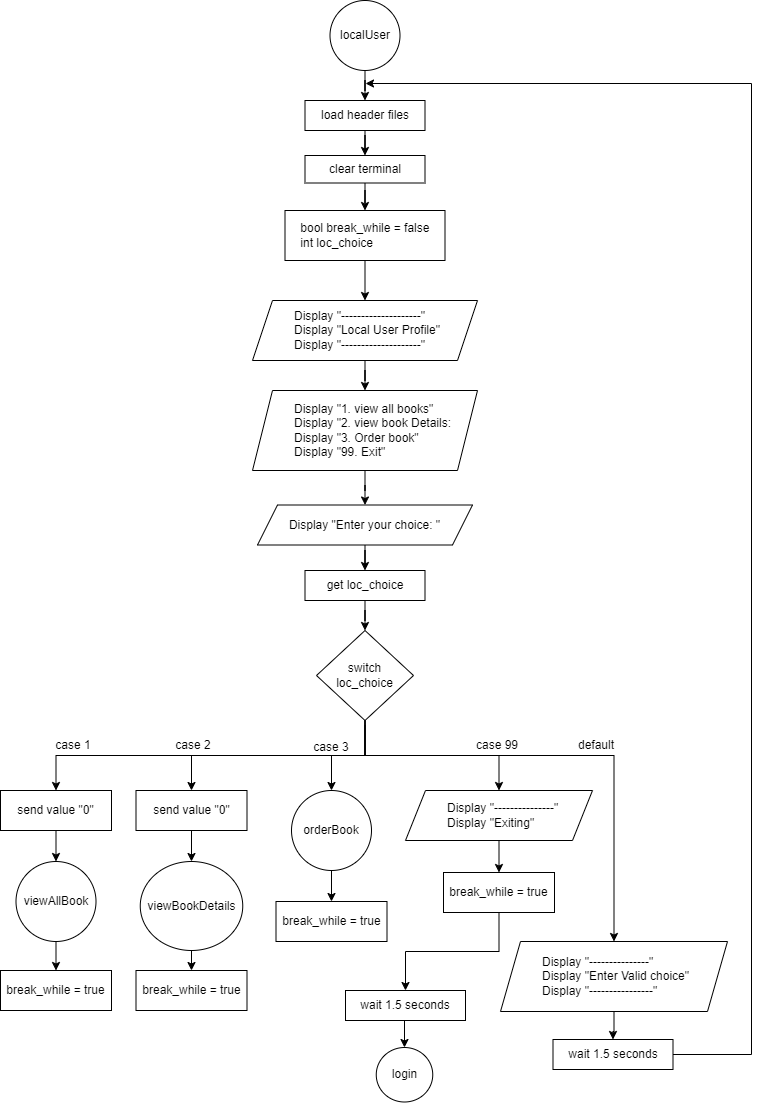

The diagram above was exported from draw.io. Its source (the exported page's mxGraphModel, read from the mxfile embedded in the PNG):
<mxGraphModel dx="1050" dy="557" grid="1" gridSize="10" guides="1" tooltips="1" connect="1" arrows="1" fold="1" page="1" pageScale="1" pageWidth="827" pageHeight="1169" background="#ffffff" math="0" shadow="0">
  <root>
    <mxCell id="WIyWlLk6GJQsqaUBKTNV-0" />
    <mxCell id="WIyWlLk6GJQsqaUBKTNV-1" parent="WIyWlLk6GJQsqaUBKTNV-0" />
    <mxCell id="pXAk3Okw8OwP_m6z4b1v-1" value="" style="edgeStyle=orthogonalEdgeStyle;rounded=0;orthogonalLoop=1;jettySize=auto;html=1;" parent="WIyWlLk6GJQsqaUBKTNV-1" source="j375VkqIiMCWVLc5_s6u-0" target="pXAk3Okw8OwP_m6z4b1v-0" edge="1">
      <mxGeometry relative="1" as="geometry" />
    </mxCell>
    <mxCell id="j375VkqIiMCWVLc5_s6u-0" value="localUser" style="ellipse;whiteSpace=wrap;html=1;aspect=fixed;" parent="WIyWlLk6GJQsqaUBKTNV-1" vertex="1">
      <mxGeometry x="378.5" y="30" width="70" height="70" as="geometry" />
    </mxCell>
    <mxCell id="pXAk3Okw8OwP_m6z4b1v-3" value="" style="edgeStyle=orthogonalEdgeStyle;rounded=0;orthogonalLoop=1;jettySize=auto;html=1;" parent="WIyWlLk6GJQsqaUBKTNV-1" source="pXAk3Okw8OwP_m6z4b1v-0" target="pXAk3Okw8OwP_m6z4b1v-2" edge="1">
      <mxGeometry relative="1" as="geometry" />
    </mxCell>
    <mxCell id="pXAk3Okw8OwP_m6z4b1v-0" value="load header files" style="whiteSpace=wrap;html=1;" parent="WIyWlLk6GJQsqaUBKTNV-1" vertex="1">
      <mxGeometry x="353.5" y="130" width="120" height="30" as="geometry" />
    </mxCell>
    <mxCell id="pXAk3Okw8OwP_m6z4b1v-5" value="" style="edgeStyle=orthogonalEdgeStyle;rounded=0;orthogonalLoop=1;jettySize=auto;html=1;" parent="WIyWlLk6GJQsqaUBKTNV-1" source="pXAk3Okw8OwP_m6z4b1v-2" target="pXAk3Okw8OwP_m6z4b1v-4" edge="1">
      <mxGeometry relative="1" as="geometry" />
    </mxCell>
    <mxCell id="pXAk3Okw8OwP_m6z4b1v-2" value="clear terminal" style="whiteSpace=wrap;html=1;" parent="WIyWlLk6GJQsqaUBKTNV-1" vertex="1">
      <mxGeometry x="353.5" y="185" width="120" height="27.5" as="geometry" />
    </mxCell>
    <mxCell id="pXAk3Okw8OwP_m6z4b1v-7" value="" style="edgeStyle=orthogonalEdgeStyle;rounded=0;orthogonalLoop=1;jettySize=auto;html=1;" parent="WIyWlLk6GJQsqaUBKTNV-1" source="pXAk3Okw8OwP_m6z4b1v-4" target="pXAk3Okw8OwP_m6z4b1v-6" edge="1">
      <mxGeometry relative="1" as="geometry" />
    </mxCell>
    <mxCell id="pXAk3Okw8OwP_m6z4b1v-4" value="&lt;span style=&quot;background-color: initial;&quot;&gt;&amp;nbsp; &amp;nbsp; bool break_while = false&lt;/span&gt;&lt;br&gt;&lt;div&gt;&amp;nbsp; &amp;nbsp; int loc_choice&lt;/div&gt;" style="whiteSpace=wrap;html=1;align=left;" parent="WIyWlLk6GJQsqaUBKTNV-1" vertex="1">
      <mxGeometry x="333.5" y="240" width="160" height="50" as="geometry" />
    </mxCell>
    <mxCell id="pXAk3Okw8OwP_m6z4b1v-10" value="" style="edgeStyle=orthogonalEdgeStyle;rounded=0;orthogonalLoop=1;jettySize=auto;html=1;" parent="WIyWlLk6GJQsqaUBKTNV-1" source="pXAk3Okw8OwP_m6z4b1v-6" target="pXAk3Okw8OwP_m6z4b1v-9" edge="1">
      <mxGeometry relative="1" as="geometry" />
    </mxCell>
    <mxCell id="pXAk3Okw8OwP_m6z4b1v-6" value="&lt;blockquote style=&quot;margin: 0 0 0 40px; border: none; padding: 0px;&quot;&gt;Display &quot;--------------------&quot;&lt;div&gt;Display &quot;Local User Profile&quot;&lt;/div&gt;&lt;div&gt;Display &quot;--------------------&quot;&lt;/div&gt;&lt;/blockquote&gt;" style="shape=parallelogram;perimeter=parallelogramPerimeter;whiteSpace=wrap;html=1;fixedSize=1;align=left;" parent="WIyWlLk6GJQsqaUBKTNV-1" vertex="1">
      <mxGeometry x="301" y="330" width="225" height="60" as="geometry" />
    </mxCell>
    <mxCell id="pXAk3Okw8OwP_m6z4b1v-12" value="" style="edgeStyle=orthogonalEdgeStyle;rounded=0;orthogonalLoop=1;jettySize=auto;html=1;" parent="WIyWlLk6GJQsqaUBKTNV-1" source="pXAk3Okw8OwP_m6z4b1v-9" target="pXAk3Okw8OwP_m6z4b1v-11" edge="1">
      <mxGeometry relative="1" as="geometry" />
    </mxCell>
    <mxCell id="pXAk3Okw8OwP_m6z4b1v-9" value="&lt;blockquote style=&quot;margin: 0 0 0 40px; border: none; padding: 0px;&quot;&gt;Display &quot;1. view all books&quot;&lt;div&gt;Display &quot;2. view book Details:&lt;/div&gt;&lt;div&gt;Display &quot;3. Order book&quot;&lt;/div&gt;&lt;div&gt;Display &quot;99. Exit&quot;&lt;/div&gt;&lt;/blockquote&gt;" style="shape=parallelogram;perimeter=parallelogramPerimeter;whiteSpace=wrap;html=1;fixedSize=1;align=left;" parent="WIyWlLk6GJQsqaUBKTNV-1" vertex="1">
      <mxGeometry x="301" y="420" width="225" height="80" as="geometry" />
    </mxCell>
    <mxCell id="pXAk3Okw8OwP_m6z4b1v-14" value="" style="edgeStyle=orthogonalEdgeStyle;rounded=0;orthogonalLoop=1;jettySize=auto;html=1;" parent="WIyWlLk6GJQsqaUBKTNV-1" source="pXAk3Okw8OwP_m6z4b1v-11" target="pXAk3Okw8OwP_m6z4b1v-13" edge="1">
      <mxGeometry relative="1" as="geometry" />
    </mxCell>
    <mxCell id="pXAk3Okw8OwP_m6z4b1v-11" value="Display &quot;Enter your choice: &quot;" style="shape=parallelogram;perimeter=parallelogramPerimeter;whiteSpace=wrap;html=1;fixedSize=1;align=center;" parent="WIyWlLk6GJQsqaUBKTNV-1" vertex="1">
      <mxGeometry x="306" y="534.5" width="215" height="40" as="geometry" />
    </mxCell>
    <mxCell id="pXAk3Okw8OwP_m6z4b1v-16" value="" style="edgeStyle=orthogonalEdgeStyle;rounded=0;orthogonalLoop=1;jettySize=auto;html=1;" parent="WIyWlLk6GJQsqaUBKTNV-1" source="pXAk3Okw8OwP_m6z4b1v-13" target="pXAk3Okw8OwP_m6z4b1v-15" edge="1">
      <mxGeometry relative="1" as="geometry" />
    </mxCell>
    <mxCell id="pXAk3Okw8OwP_m6z4b1v-13" value="get loc_choice" style="whiteSpace=wrap;html=1;" parent="WIyWlLk6GJQsqaUBKTNV-1" vertex="1">
      <mxGeometry x="353.5" y="600" width="120" height="30" as="geometry" />
    </mxCell>
    <mxCell id="w-Ys4XA4PNuUCV569Q2g-52" style="edgeStyle=orthogonalEdgeStyle;rounded=0;orthogonalLoop=1;jettySize=auto;html=1;exitX=0.5;exitY=1;exitDx=0;exitDy=0;entryX=0.5;entryY=0;entryDx=0;entryDy=0;" parent="WIyWlLk6GJQsqaUBKTNV-1" source="pXAk3Okw8OwP_m6z4b1v-15" target="w-Ys4XA4PNuUCV569Q2g-36" edge="1">
      <mxGeometry relative="1" as="geometry" />
    </mxCell>
    <mxCell id="w-Ys4XA4PNuUCV569Q2g-53" style="edgeStyle=orthogonalEdgeStyle;rounded=0;orthogonalLoop=1;jettySize=auto;html=1;exitX=0.5;exitY=1;exitDx=0;exitDy=0;entryX=0.5;entryY=0;entryDx=0;entryDy=0;" parent="WIyWlLk6GJQsqaUBKTNV-1" source="pXAk3Okw8OwP_m6z4b1v-15" target="w-Ys4XA4PNuUCV569Q2g-39" edge="1">
      <mxGeometry relative="1" as="geometry" />
    </mxCell>
    <mxCell id="w-Ys4XA4PNuUCV569Q2g-54" style="edgeStyle=orthogonalEdgeStyle;rounded=0;orthogonalLoop=1;jettySize=auto;html=1;exitX=0.5;exitY=1;exitDx=0;exitDy=0;entryX=0.5;entryY=0;entryDx=0;entryDy=0;" parent="WIyWlLk6GJQsqaUBKTNV-1" source="pXAk3Okw8OwP_m6z4b1v-15" target="w-Ys4XA4PNuUCV569Q2g-32" edge="1">
      <mxGeometry relative="1" as="geometry" />
    </mxCell>
    <mxCell id="w-Ys4XA4PNuUCV569Q2g-55" style="edgeStyle=orthogonalEdgeStyle;rounded=0;orthogonalLoop=1;jettySize=auto;html=1;exitX=0.5;exitY=1;exitDx=0;exitDy=0;" parent="WIyWlLk6GJQsqaUBKTNV-1" source="pXAk3Okw8OwP_m6z4b1v-15" target="w-Ys4XA4PNuUCV569Q2g-41" edge="1">
      <mxGeometry relative="1" as="geometry" />
    </mxCell>
    <mxCell id="w-Ys4XA4PNuUCV569Q2g-56" style="edgeStyle=orthogonalEdgeStyle;rounded=0;orthogonalLoop=1;jettySize=auto;html=1;exitX=0.5;exitY=1;exitDx=0;exitDy=0;entryX=0.5;entryY=0;entryDx=0;entryDy=0;" parent="WIyWlLk6GJQsqaUBKTNV-1" target="w-Ys4XA4PNuUCV569Q2g-44" edge="1">
      <mxGeometry relative="1" as="geometry">
        <mxPoint x="413.5" y="755" as="sourcePoint" />
        <mxPoint x="653.5" y="965" as="targetPoint" />
        <Array as="points">
          <mxPoint x="413" y="785" />
          <mxPoint x="662" y="785" />
        </Array>
      </mxGeometry>
    </mxCell>
    <mxCell id="pXAk3Okw8OwP_m6z4b1v-15" value="switch&lt;div&gt;loc_choice&lt;/div&gt;" style="rhombus;whiteSpace=wrap;html=1;" parent="WIyWlLk6GJQsqaUBKTNV-1" vertex="1">
      <mxGeometry x="365" y="660" width="97" height="90" as="geometry" />
    </mxCell>
    <mxCell id="w-Ys4XA4PNuUCV569Q2g-63" style="edgeStyle=orthogonalEdgeStyle;rounded=0;orthogonalLoop=1;jettySize=auto;html=1;exitX=0.5;exitY=1;exitDx=0;exitDy=0;entryX=0.5;entryY=0;entryDx=0;entryDy=0;" parent="WIyWlLk6GJQsqaUBKTNV-1" source="w-Ys4XA4PNuUCV569Q2g-32" target="w-Ys4XA4PNuUCV569Q2g-59" edge="1">
      <mxGeometry relative="1" as="geometry" />
    </mxCell>
    <mxCell id="w-Ys4XA4PNuUCV569Q2g-32" value="orderBook" style="ellipse;whiteSpace=wrap;html=1;" parent="WIyWlLk6GJQsqaUBKTNV-1" vertex="1">
      <mxGeometry x="340" y="820" width="80" height="80" as="geometry" />
    </mxCell>
    <mxCell id="w-Ys4XA4PNuUCV569Q2g-65" style="edgeStyle=orthogonalEdgeStyle;rounded=0;orthogonalLoop=1;jettySize=auto;html=1;exitX=0.5;exitY=1;exitDx=0;exitDy=0;entryX=0.5;entryY=0;entryDx=0;entryDy=0;" parent="WIyWlLk6GJQsqaUBKTNV-1" source="w-Ys4XA4PNuUCV569Q2g-34" target="w-Ys4XA4PNuUCV569Q2g-57" edge="1">
      <mxGeometry relative="1" as="geometry" />
    </mxCell>
    <mxCell id="w-Ys4XA4PNuUCV569Q2g-34" value="viewAllBook" style="ellipse;whiteSpace=wrap;html=1;" parent="WIyWlLk6GJQsqaUBKTNV-1" vertex="1">
      <mxGeometry x="64.5" y="891" width="80" height="80" as="geometry" />
    </mxCell>
    <mxCell id="w-Ys4XA4PNuUCV569Q2g-35" style="edgeStyle=orthogonalEdgeStyle;rounded=0;orthogonalLoop=1;jettySize=auto;html=1;exitX=0.5;exitY=1;exitDx=0;exitDy=0;entryX=0.5;entryY=0;entryDx=0;entryDy=0;" parent="WIyWlLk6GJQsqaUBKTNV-1" source="w-Ys4XA4PNuUCV569Q2g-36" target="w-Ys4XA4PNuUCV569Q2g-34" edge="1">
      <mxGeometry relative="1" as="geometry" />
    </mxCell>
    <mxCell id="w-Ys4XA4PNuUCV569Q2g-36" value="send value &quot;0&quot;" style="rounded=0;whiteSpace=wrap;html=1;" parent="WIyWlLk6GJQsqaUBKTNV-1" vertex="1">
      <mxGeometry x="49" y="820" width="111" height="40" as="geometry" />
    </mxCell>
    <mxCell id="w-Ys4XA4PNuUCV569Q2g-64" style="edgeStyle=orthogonalEdgeStyle;rounded=0;orthogonalLoop=1;jettySize=auto;html=1;exitX=0.5;exitY=1;exitDx=0;exitDy=0;entryX=0.5;entryY=0;entryDx=0;entryDy=0;" parent="WIyWlLk6GJQsqaUBKTNV-1" source="w-Ys4XA4PNuUCV569Q2g-37" target="w-Ys4XA4PNuUCV569Q2g-58" edge="1">
      <mxGeometry relative="1" as="geometry" />
    </mxCell>
    <mxCell id="w-Ys4XA4PNuUCV569Q2g-37" value="viewBookDetails" style="ellipse;whiteSpace=wrap;html=1;" parent="WIyWlLk6GJQsqaUBKTNV-1" vertex="1">
      <mxGeometry x="188.75" y="891" width="102.5" height="89" as="geometry" />
    </mxCell>
    <mxCell id="w-Ys4XA4PNuUCV569Q2g-38" style="edgeStyle=orthogonalEdgeStyle;rounded=0;orthogonalLoop=1;jettySize=auto;html=1;exitX=0.5;exitY=1;exitDx=0;exitDy=0;entryX=0.5;entryY=0;entryDx=0;entryDy=0;" parent="WIyWlLk6GJQsqaUBKTNV-1" source="w-Ys4XA4PNuUCV569Q2g-39" target="w-Ys4XA4PNuUCV569Q2g-37" edge="1">
      <mxGeometry relative="1" as="geometry" />
    </mxCell>
    <mxCell id="w-Ys4XA4PNuUCV569Q2g-39" value="send value &quot;0&quot;" style="rounded=0;whiteSpace=wrap;html=1;" parent="WIyWlLk6GJQsqaUBKTNV-1" vertex="1">
      <mxGeometry x="184.5" y="820" width="111" height="40" as="geometry" />
    </mxCell>
    <mxCell id="w-Ys4XA4PNuUCV569Q2g-66" style="edgeStyle=orthogonalEdgeStyle;rounded=0;orthogonalLoop=1;jettySize=auto;html=1;exitX=0.5;exitY=1;exitDx=0;exitDy=0;entryX=0.5;entryY=0;entryDx=0;entryDy=0;" parent="WIyWlLk6GJQsqaUBKTNV-1" source="w-Ys4XA4PNuUCV569Q2g-41" target="w-Ys4XA4PNuUCV569Q2g-60" edge="1">
      <mxGeometry relative="1" as="geometry" />
    </mxCell>
    <mxCell id="w-Ys4XA4PNuUCV569Q2g-41" value="&lt;blockquote style=&quot;margin: 0 0 0 40px; border: none; padding: 0px;&quot;&gt;Display &quot;---------------&quot;&lt;div&gt;Display &quot;Exiting&quot;&lt;/div&gt;&lt;/blockquote&gt;" style="shape=parallelogram;perimeter=parallelogramPerimeter;whiteSpace=wrap;html=1;fixedSize=1;align=left;" parent="WIyWlLk6GJQsqaUBKTNV-1" vertex="1">
      <mxGeometry x="454" y="820" width="187" height="50" as="geometry" />
    </mxCell>
    <mxCell id="w-Ys4XA4PNuUCV569Q2g-42" value="login" style="ellipse;whiteSpace=wrap;html=1;align=center;" parent="WIyWlLk6GJQsqaUBKTNV-1" vertex="1">
      <mxGeometry x="424.75" y="1077" width="56.5" height="54.5" as="geometry" />
    </mxCell>
    <mxCell id="w-Ys4XA4PNuUCV569Q2g-43" value="" style="edgeStyle=orthogonalEdgeStyle;rounded=0;orthogonalLoop=1;jettySize=auto;html=1;" parent="WIyWlLk6GJQsqaUBKTNV-1" source="w-Ys4XA4PNuUCV569Q2g-44" target="w-Ys4XA4PNuUCV569Q2g-45" edge="1">
      <mxGeometry relative="1" as="geometry" />
    </mxCell>
    <mxCell id="w-Ys4XA4PNuUCV569Q2g-44" value="&lt;blockquote style=&quot;margin: 0 0 0 40px; border: none; padding: 0px;&quot;&gt;Display &quot;---------------&quot;&lt;div&gt;Display &quot;Enter Valid choice&quot;&lt;/div&gt;&lt;div&gt;Display &quot;----------------&quot;&lt;/div&gt;&lt;/blockquote&gt;" style="shape=parallelogram;perimeter=parallelogramPerimeter;whiteSpace=wrap;html=1;fixedSize=1;align=left;" parent="WIyWlLk6GJQsqaUBKTNV-1" vertex="1">
      <mxGeometry x="549" y="971" width="227" height="70" as="geometry" />
    </mxCell>
    <mxCell id="w-Ys4XA4PNuUCV569Q2g-70" style="edgeStyle=orthogonalEdgeStyle;rounded=0;orthogonalLoop=1;jettySize=auto;html=1;exitX=1;exitY=0.5;exitDx=0;exitDy=0;entryX=1;entryY=0.5;entryDx=0;entryDy=0;" parent="WIyWlLk6GJQsqaUBKTNV-1" source="w-Ys4XA4PNuUCV569Q2g-45" target="w-Ys4XA4PNuUCV569Q2g-69" edge="1">
      <mxGeometry relative="1" as="geometry">
        <Array as="points">
          <mxPoint x="800" y="1084" />
          <mxPoint x="800" y="113" />
        </Array>
      </mxGeometry>
    </mxCell>
    <mxCell id="w-Ys4XA4PNuUCV569Q2g-45" value="wait 1.5 seconds" style="whiteSpace=wrap;html=1;align=center;" parent="WIyWlLk6GJQsqaUBKTNV-1" vertex="1">
      <mxGeometry x="601.5" y="1069" width="120" height="30" as="geometry" />
    </mxCell>
    <mxCell id="w-Ys4XA4PNuUCV569Q2g-46" value="case 1" style="text;html=1;align=center;verticalAlign=middle;whiteSpace=wrap;rounded=0;" parent="WIyWlLk6GJQsqaUBKTNV-1" vertex="1">
      <mxGeometry x="92" y="760" width="60" height="30" as="geometry" />
    </mxCell>
    <mxCell id="w-Ys4XA4PNuUCV569Q2g-47" value="case 2" style="text;html=1;align=center;verticalAlign=middle;whiteSpace=wrap;rounded=0;" parent="WIyWlLk6GJQsqaUBKTNV-1" vertex="1">
      <mxGeometry x="212" y="760" width="60" height="30" as="geometry" />
    </mxCell>
    <mxCell id="w-Ys4XA4PNuUCV569Q2g-48" value="case 3" style="text;html=1;align=center;verticalAlign=middle;whiteSpace=wrap;rounded=0;" parent="WIyWlLk6GJQsqaUBKTNV-1" vertex="1">
      <mxGeometry x="350" y="762" width="60" height="30" as="geometry" />
    </mxCell>
    <mxCell id="w-Ys4XA4PNuUCV569Q2g-50" value="case 99" style="text;html=1;align=center;verticalAlign=middle;whiteSpace=wrap;rounded=0;" parent="WIyWlLk6GJQsqaUBKTNV-1" vertex="1">
      <mxGeometry x="516" y="760" width="60" height="30" as="geometry" />
    </mxCell>
    <mxCell id="w-Ys4XA4PNuUCV569Q2g-51" value="default" style="text;html=1;align=center;verticalAlign=middle;whiteSpace=wrap;rounded=0;" parent="WIyWlLk6GJQsqaUBKTNV-1" vertex="1">
      <mxGeometry x="615" y="760" width="60" height="30" as="geometry" />
    </mxCell>
    <mxCell id="w-Ys4XA4PNuUCV569Q2g-57" value="break_while = true" style="rounded=0;whiteSpace=wrap;html=1;" parent="WIyWlLk6GJQsqaUBKTNV-1" vertex="1">
      <mxGeometry x="49" y="1000" width="111" height="40" as="geometry" />
    </mxCell>
    <mxCell id="w-Ys4XA4PNuUCV569Q2g-58" value="break_while = true" style="rounded=0;whiteSpace=wrap;html=1;" parent="WIyWlLk6GJQsqaUBKTNV-1" vertex="1">
      <mxGeometry x="184.5" y="1000" width="111" height="40" as="geometry" />
    </mxCell>
    <mxCell id="w-Ys4XA4PNuUCV569Q2g-59" value="break_while = true" style="rounded=0;whiteSpace=wrap;html=1;" parent="WIyWlLk6GJQsqaUBKTNV-1" vertex="1">
      <mxGeometry x="324.5" y="931" width="111" height="40" as="geometry" />
    </mxCell>
    <mxCell id="w-Ys4XA4PNuUCV569Q2g-67" style="edgeStyle=orthogonalEdgeStyle;rounded=0;orthogonalLoop=1;jettySize=auto;html=1;exitX=0.5;exitY=1;exitDx=0;exitDy=0;entryX=0.5;entryY=0;entryDx=0;entryDy=0;" parent="WIyWlLk6GJQsqaUBKTNV-1" source="w-Ys4XA4PNuUCV569Q2g-60" target="w-Ys4XA4PNuUCV569Q2g-61" edge="1">
      <mxGeometry relative="1" as="geometry" />
    </mxCell>
    <mxCell id="w-Ys4XA4PNuUCV569Q2g-60" value="break_while = true" style="rounded=0;whiteSpace=wrap;html=1;" parent="WIyWlLk6GJQsqaUBKTNV-1" vertex="1">
      <mxGeometry x="492" y="902" width="111" height="40" as="geometry" />
    </mxCell>
    <mxCell id="w-Ys4XA4PNuUCV569Q2g-68" style="edgeStyle=orthogonalEdgeStyle;rounded=0;orthogonalLoop=1;jettySize=auto;html=1;exitX=0.5;exitY=1;exitDx=0;exitDy=0;entryX=0.5;entryY=0;entryDx=0;entryDy=0;" parent="WIyWlLk6GJQsqaUBKTNV-1" source="w-Ys4XA4PNuUCV569Q2g-61" target="w-Ys4XA4PNuUCV569Q2g-42" edge="1">
      <mxGeometry relative="1" as="geometry" />
    </mxCell>
    <mxCell id="w-Ys4XA4PNuUCV569Q2g-61" value="wait 1.5 seconds" style="whiteSpace=wrap;html=1;align=center;" parent="WIyWlLk6GJQsqaUBKTNV-1" vertex="1">
      <mxGeometry x="394" y="1020" width="120" height="30" as="geometry" />
    </mxCell>
    <mxCell id="w-Ys4XA4PNuUCV569Q2g-69" value="&amp;nbsp;&amp;nbsp;" style="text;html=1;align=center;verticalAlign=middle;whiteSpace=wrap;rounded=0;" parent="WIyWlLk6GJQsqaUBKTNV-1" vertex="1">
      <mxGeometry x="378" y="98" width="36" height="30" as="geometry" />
    </mxCell>
  </root>
</mxGraphModel>